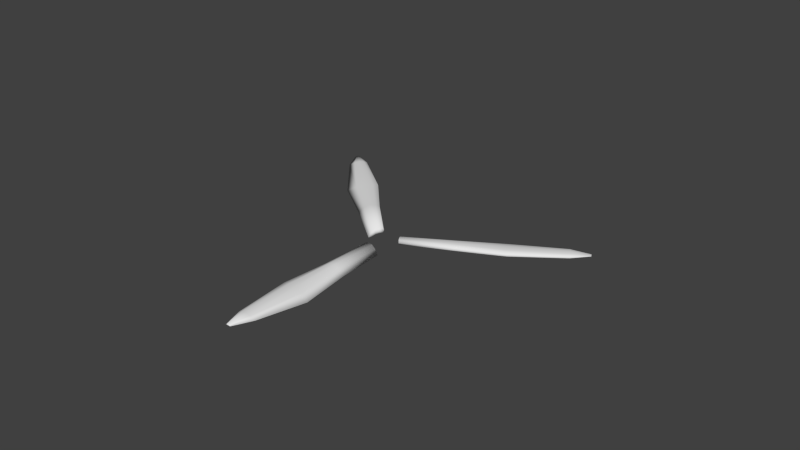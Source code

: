 # Source: eolienne_pale.blend  (saved by Blender 2.69.0; exported with 4.5.12 LTS)
import bpy
from mathutils import Matrix  # noqa: F401  (used for matrix-valued properties, if any)

bpy.ops.wm.read_factory_settings(use_empty=True)
scene = bpy.context.scene
scene.name = 'Scene'

# ---- collections
col_collection_1 = bpy.data.collections.new('Collection 1'); scene.collection.children.link(col_collection_1)

# ---- materials (node trees are filled in below, after node groups)
mat_material = bpy.data.materials.new('Material')
mat_material.alpha_threshold = 0.0
mat_material.use_transparent_shadow = False
mat_material.roughness = 0.5
mat_material.line_color = (0.0, 0.0, 0.0, 1.0)

# ---- material node trees

# ---- world
world_world = bpy.data.worlds.new('World'); scene.world = world_world
world_world.color = (0.05088, 0.05088, 0.05088)
world_world.use_sun_shadow = False
world_world.sun_shadow_jitter_overblur = 0.0
world_world.cycles.sampling_method = 'MANUAL'
world_world.cycles.sample_map_resolution = 256

# ---- meshes
me_cube_002 = bpy.data.meshes.new('Cube.002')
me_cube_002.from_pydata([(0.5415, -1.315, -0.3039), (-0.2735, -1.315, -0.0174), (0.5579, -1.315, 0.07962), (-0.3665, -1.33, 0.161), (0.7837, -1.315, -0.355), (-0.2785, -1.319, 0.3316), (0.2674, -1.315, -0.1231), (0.00734, -1.315, -0.05115), (0.3053, -1.315, 0.03832), (-0.006046, -1.315, 0.1027), (0.29, -1.315, 0.3249), (-0.02721, -1.315, 0.3707), (0.7858, -5.25, -0.2251), (-0.3667, -5.252, -0.1373), (0.6829, -5.239, 0.1814), (-0.5452, -5.266, 0.02598), (1.117, -5.248, -0.2155), (-0.4861, -5.247, 0.2276), (0.3708, -5.248, -0.107), (0.009422, -5.25, -0.09943), (-0.2465, -13.44, 0.03337), (0.7489, -13.44, 0.07703), (0.2552, -5.236, 0.3688), (-0.1721, -5.238, 0.3341), (1.111, -9.292, -0.2312), (-0.5885, -9.195, -0.07987), (0.9062, -9.064, 0.1268), (-0.8719, -9.112, 0.08171), (1.596, -9.3, -0.2446), (-0.8124, -8.993, 0.2457), (0.4877, -9.209, -0.102), (-0.04266, -9.19, -0.07175), (0.316, -14.95, 0.1544), (0.07168, -14.96, 0.1437), (0.2546, -8.943, 0.3168), (-0.3667, -8.944, 0.3147), (0.5939, -13.43, 0.3037), (-0.4255, -13.45, 0.1133), (1.029, -13.44, 0.1098), (-0.4087, -13.44, 0.2347), (0.3761, -13.44, 0.1113), (0.06731, -13.44, 0.0861), (0.1988, -13.43, 0.377), (-0.1591, -13.43, 0.3219), (0.278, -14.95, 0.21), (0.02772, -14.96, 0.1633), (0.3849, -14.95, 0.1624), (0.03185, -14.95, 0.1931), (0.2245, -14.95, 0.1628), (0.1487, -14.95, 0.1566), (0.2166, -14.95, 0.1882), (0.1282, -14.95, 0.1777), (0.181, -14.95, 0.2281), (0.09312, -14.95, 0.2145), (-1.418, -0.1093, -0.3039), (-1.166, 0.6659, -0.0174), (-1.423, -0.1249, 0.07962), (-1.152, 0.7592, 0.161), (-1.492, -0.3397, -0.355), (-1.169, 0.672, 0.3316), (-1.333, 0.1514, -0.1231), (-1.253, 0.3988, -0.05115), (-1.345, 0.1153, 0.03832), (-1.249, 0.4115, 0.1027), (-1.34, 0.1299, 0.3249), (-1.242, 0.4316, 0.3707), (-5.236, 0.873, -0.2251), (-4.883, 1.97, -0.1373), (-5.194, 0.9674, 0.1814), (-4.84, 2.144, 0.02598), (-5.337, 0.5573, -0.2155), (-4.841, 2.082, 0.2276), (-5.107, 1.267, -0.107), (-4.996, 1.611, -0.09943), (-12.71, 4.384, 0.03337), (-13.02, 3.437, 0.07703), (-5.059, 1.373, 0.3688), (-4.929, 1.78, 0.3341), (-9.181, 1.811, -0.2312), (-8.564, 3.398, -0.07987), (-8.901, 1.935, 0.1268), (-8.398, 3.642, 0.08171), (-9.338, 1.353, -0.2446), (-8.303, 3.548, 0.2457), (-8.91, 2.378, -0.102), (-8.728, 2.877, -0.07175), (-14.32, 4.315, 0.1544), (-14.25, 4.548, 0.1437), (-8.585, 2.518, 0.3168), (-8.394, 3.109, 0.3147), (-12.96, 3.581, 0.3037), (-12.66, 4.556, 0.1133), (-13.1, 3.169, 0.1098), (-12.65, 4.536, 0.2347), (-12.9, 3.791, 0.1113), (-12.81, 4.085, 0.0861), (-12.83, 3.956, 0.377), (-12.73, 4.297, 0.3219), (-14.31, 4.351, 0.21), (-14.23, 4.59, 0.1633), (-14.34, 4.25, 0.1624), (-14.23, 4.585, 0.1931), (-14.29, 4.402, 0.1628), (-14.27, 4.474, 0.1566), (-14.29, 4.409, 0.1882), (-14.26, 4.493, 0.1777), (-14.28, 4.443, 0.2281), (-14.25, 4.526, 0.2145), (0.6028, 1.288, -0.3039), (1.154, 0.6871, -0.0174), (0.5917, 1.3, 0.07962), (1.228, 0.6293, 0.161), (0.4391, 1.466, -0.355), (1.16, 0.6863, 0.3316), (0.7881, 1.086, -0.1231), (0.9639, 0.894, -0.05115), (0.7624, 1.114, 0.03832), (0.9729, 0.8842, 0.1027), (0.7728, 1.102, 0.3249), (0.9872, 0.8686, 0.3707), (3.338, 4.128, -0.2251), (4.119, 3.28, -0.1373), (3.399, 4.045, 0.1814), (4.249, 3.158, 0.02598), (3.113, 4.371, -0.2155), (4.196, 3.189, 0.2276), (3.617, 3.821, -0.107), (3.862, 3.556, -0.09943), (10.07, 8.905, 0.03337), (9.4, 9.638, 0.07703), (3.686, 3.727, 0.3688), (3.977, 3.414, 0.3341), (6.096, 7.1, -0.2312), (7.174, 5.782, -0.07987), (6.067, 6.794, 0.1268), (7.305, 5.517, 0.08171), (5.775, 7.462, -0.2446), (7.177, 5.48, 0.2457), (6.457, 6.584, -0.102), (6.801, 6.18, -0.07175), (10.81, 10.34, 0.1544), (10.97, 10.16, 0.1437), (6.418, 6.232, 0.3168), (6.839, 5.775, 0.3147), (9.498, 9.517, 0.3037), (10.2, 8.778, 0.1133), (9.21, 9.844, 0.1098), (10.18, 8.781, 0.2347), (9.651, 9.362, 0.1113), (9.86, 9.135, 0.0861), (9.762, 9.224, 0.377), (10.01, 8.961, 0.3219), (10.83, 10.31, 0.21), (11.0, 10.13, 0.1633), (10.76, 10.39, 0.1624), (11.0, 10.13, 0.1931), (10.87, 10.27, 0.1628), (10.92, 10.22, 0.1566), (10.87, 10.27, 0.1882), (10.93, 10.2, 0.1777), (10.9, 10.24, 0.2281), (10.96, 10.18, 0.2145)], [], [(11, 5, 3, 9), (9, 3, 1, 7), (2, 10, 8, 4), (10, 11, 9, 8), (4, 8, 6, 0), (8, 9, 7, 6), (22, 14, 26, 34), (15, 17, 29, 27), (12, 18, 30, 24), (23, 22, 34, 35), (18, 19, 31, 30), (17, 23, 35, 29), (10, 2, 14, 22), (4, 0, 12, 16), (2, 4, 16, 14), (1, 3, 15, 13), (7, 1, 13, 19), (5, 11, 23, 17), (6, 7, 19, 18), (11, 10, 22, 23), (0, 6, 18, 12), (3, 5, 17, 15), (26, 28, 38, 36), (28, 24, 21, 38), (34, 26, 36, 42), (27, 29, 39, 37), (24, 30, 40, 21), (35, 34, 42, 43), (16, 12, 24, 28), (14, 16, 28, 26), (13, 15, 27, 25), (19, 13, 25, 31), (36, 38, 46, 44), (38, 21, 32, 46), (42, 36, 44, 52), (37, 39, 47, 45), (21, 40, 48, 32), (43, 42, 52, 53), (25, 27, 37, 20), (31, 25, 20, 41), (29, 35, 43, 39), (30, 31, 41, 40), (53, 51, 45, 47), (51, 49, 33, 45), (44, 46, 50, 52), (52, 50, 51, 53), (46, 32, 48, 50), (50, 48, 49, 51), (20, 37, 45, 33), (41, 20, 33, 49), (39, 43, 53, 47), (40, 41, 49, 48), (65, 59, 57, 63), (63, 57, 55, 61), (56, 64, 62, 58), (64, 65, 63, 62), (58, 62, 60, 54), (62, 63, 61, 60), (76, 68, 80, 88), (69, 71, 83, 81), (66, 72, 84, 78), (77, 76, 88, 89), (72, 73, 85, 84), (71, 77, 89, 83), (64, 56, 68, 76), (58, 54, 66, 70), (56, 58, 70, 68), (55, 57, 69, 67), (61, 55, 67, 73), (59, 65, 77, 71), (60, 61, 73, 72), (65, 64, 76, 77), (54, 60, 72, 66), (57, 59, 71, 69), (80, 82, 92, 90), (82, 78, 75, 92), (88, 80, 90, 96), (81, 83, 93, 91), (78, 84, 94, 75), (89, 88, 96, 97), (70, 66, 78, 82), (68, 70, 82, 80), (67, 69, 81, 79), (73, 67, 79, 85), (90, 92, 100, 98), (92, 75, 86, 100), (96, 90, 98, 106), (91, 93, 101, 99), (75, 94, 102, 86), (97, 96, 106, 107), (79, 81, 91, 74), (85, 79, 74, 95), (83, 89, 97, 93), (84, 85, 95, 94), (107, 105, 99, 101), (105, 103, 87, 99), (98, 100, 104, 106), (106, 104, 105, 107), (100, 86, 102, 104), (104, 102, 103, 105), (74, 91, 99, 87), (95, 74, 87, 103), (93, 97, 107, 101), (94, 95, 103, 102), (119, 113, 111, 117), (117, 111, 109, 115), (110, 118, 116, 112), (118, 119, 117, 116), (112, 116, 114, 108), (116, 117, 115, 114), (130, 122, 134, 142), (123, 125, 137, 135), (120, 126, 138, 132), (131, 130, 142, 143), (126, 127, 139, 138), (125, 131, 143, 137), (118, 110, 122, 130), (112, 108, 120, 124), (110, 112, 124, 122), (109, 111, 123, 121), (115, 109, 121, 127), (113, 119, 131, 125), (114, 115, 127, 126), (119, 118, 130, 131), (108, 114, 126, 120), (111, 113, 125, 123), (134, 136, 146, 144), (136, 132, 129, 146), (142, 134, 144, 150), (135, 137, 147, 145), (132, 138, 148, 129), (143, 142, 150, 151), (124, 120, 132, 136), (122, 124, 136, 134), (121, 123, 135, 133), (127, 121, 133, 139), (144, 146, 154, 152), (146, 129, 140, 154), (150, 144, 152, 160), (145, 147, 155, 153), (129, 148, 156, 140), (151, 150, 160, 161), (133, 135, 145, 128), (139, 133, 128, 149), (137, 143, 151, 147), (138, 139, 149, 148), (161, 159, 153, 155), (159, 157, 141, 153), (152, 154, 158, 160), (160, 158, 159, 161), (154, 140, 156, 158), (158, 156, 157, 159), (128, 145, 153, 141), (149, 128, 141, 157), (147, 151, 161, 155), (148, 149, 157, 156)])
me_cube_002.polygons.foreach_set('use_smooth', [True] * 156)
_uv = me_cube_002.uv_layers.new(name='UVMap')
_uv.uv.foreach_set('vector', [0.865, 0.141, 0.8497, 0.136, 0.8459, 0.1244, 0.8691, 0.1244, 0.8627, 0.1779, 0.8441, 0.1918, 0.8441, 0.179, 0.8589, 0.1688, 0.5442, 0.0403, 0.5363, 0.06198, 0.5288, 0.04537, 0.5442, 0.009184, 0.2741, 0.6801, 0.2538, 0.6788, 0.2586, 0.6624, 0.2788, 0.6624, 0.5874, 0.3534, 0.548, 0.3534, 0.5527, 0.344, 0.5734, 0.3462, 0.5555, 0.4457, 0.5353, 0.4451, 0.5384, 0.4358, 0.5555, 0.4352, 0.5268, 0.02217, 0.5248, 0.05177, 0.2814, 0.05177, 0.2917, 0.009184, 0.2659, 0.9857, 0.2672, 0.999, 0.02828, 0.9967, 0.02057, 0.9857, 0.5452, 0.3695, 0.5461, 0.3969, 0.2944, 0.3969, 0.288, 0.3566, 0.2364, 0.6148, 0.2366, 0.6421, 0.001059, 0.6421, 0.0009591, 0.6026, 0.5395, 0.7635, 0.5391, 0.7865, 0.2888, 0.7865, 0.288, 0.7527, 0.8314, 0.2358, 0.833, 0.2568, 0.5973, 0.2568, 0.5926, 0.2284, 0.81, 0.5276, 0.8104, 0.5507, 0.5609, 0.5573, 0.5609, 0.5276, 0.2719, 0.8745, 0.2728, 0.8902, 0.02219, 0.8902, 0.02095, 0.8692, 0.2519, 0.5654, 0.2519, 0.5965, 0.0009591, 0.6007, 0.002373, 0.5633, 0.8123, 0.4391, 0.8113, 0.4519, 0.5609, 0.4519, 0.5619, 0.4365, 0.8256, 0.8182, 0.8256, 0.8362, 0.5753, 0.8418, 0.5756, 0.8177, 0.2709, 0.897, 0.2718, 0.9131, 0.02234, 0.9131, 0.02095, 0.8921, 0.2709, 0.825, 0.271, 0.8422, 0.02095, 0.8424, 0.02095, 0.8194, 0.842, 0.07241, 0.8422, 0.09277, 0.593, 0.09277, 0.5926, 0.06554, 0.8258, 0.795, 0.8262, 0.8158, 0.5762, 0.8158, 0.5753, 0.7884, 0.5167, 0.2028, 0.518, 0.215, 0.268, 0.215, 0.2663, 0.2017, 0.2795, 0.05369, 0.2686, 0.1045, 0.002853, 0.08392, 0.0009591, 0.05369, 0.8111, 0.7203, 0.8074, 0.7508, 0.5423, 0.7381, 0.5446, 0.7203, 0.286, 0.3988, 0.279, 0.4421, 0.001083, 0.4244, 0.0009591, 0.3988, 0.8523, 0.973, 0.8594, 0.9844, 0.5759, 0.9808, 0.5753, 0.973, 0.5469, 0.1064, 0.5507, 0.147, 0.2814, 0.147, 0.282, 0.1233, 0.5514, 0.2173, 0.5514, 0.2568, 0.2663, 0.253, 0.2663, 0.23, 0.8071, 0.5047, 0.8087, 0.5257, 0.5511, 0.5257, 0.548, 0.495, 0.2644, 0.2694, 0.2602, 0.3066, 0.0009591, 0.3066, 0.02119, 0.2587, 0.548, 0.9356, 0.5464, 0.9509, 0.3011, 0.9566, 0.2971, 0.9356, 0.271, 0.7317, 0.2695, 0.7557, 0.01859, 0.7557, 0.02085, 0.7211, 0.8876, 0.3995, 0.8919, 0.4295, 0.7898, 0.4068, 0.7888, 0.3995, 0.9343, 0.9138, 0.9274, 0.9303, 0.8281, 0.9179, 0.8298, 0.9138, 0.9085, 0.6489, 0.9085, 0.6745, 0.8113, 0.6567, 0.8113, 0.6504, 0.3814, 0.1494, 0.3816, 0.1572, 0.2814, 0.1513, 0.2814, 0.1494, 0.9139, 0.4538, 0.9074, 0.4767, 0.8123, 0.4594, 0.8139, 0.4538, 0.9159, 0.3566, 0.9159, 0.3796, 0.8188, 0.3765, 0.8188, 0.3709, 0.8462, 0.8686, 0.8526, 0.889, 0.5757, 0.881, 0.5753, 0.8686, 0.2713, 0.5268, 0.272, 0.5614, 0.001481, 0.547, 0.0009591, 0.5268, 0.5716, 0.7884, 0.5734, 0.8172, 0.288, 0.8172, 0.2883, 0.8004, 0.5577, 0.6805, 0.558, 0.7143, 0.288, 0.7002, 0.2885, 0.6805, 0.3013, 0.05736, 0.3032, 0.05999, 0.2967, 0.05999, 0.2973, 0.05815, 0.3006, 0.05384, 0.3016, 0.05538, 0.2967, 0.05538, 0.2941, 0.05369, 0.2877, 0.05803, 0.2948, 0.05999, 0.284, 0.05999, 0.2814, 0.05783, 0.287, 0.0009591, 0.2889, 0.003808, 0.2832, 0.003614, 0.2814, 0.0009591, 0.2922, 0.05369, 0.288, 0.05485, 0.2821, 0.05521, 0.2814, 0.05369, 0.3082, 0.005584, 0.3085, 0.007246, 0.3036, 0.007068, 0.3025, 0.005584, 0.9107, 0.4786, 0.9123, 0.4909, 0.8127, 0.4816, 0.8123, 0.4786, 0.9239, 0.8177, 0.925, 0.8379, 0.8278, 0.8227, 0.8275, 0.8177, 0.9363, 0.198, 0.9324, 0.2143, 0.8349, 0.202, 0.8359, 0.198, 0.925, 0.7618, 0.925, 0.7815, 0.8287, 0.7762, 0.8287, 0.7714, 0.8615, 0.08765, 0.8776, 0.08887, 0.884, 0.09925, 0.8615, 0.1047, 0.8539, 0.1429, 0.8678, 0.1615, 0.855, 0.1615, 0.8448, 0.1467, 0.8595, 0.1002, 0.8516, 0.1219, 0.8441, 0.1053, 0.8595, 0.06913, 0.5464, 0.08417, 0.5452, 0.1045, 0.5288, 0.09973, 0.5288, 0.07953, 0.5893, 0.344, 0.6286, 0.344, 0.624, 0.3534, 0.6032, 0.3512, 0.5199, 0.2045, 0.5401, 0.2045, 0.5373, 0.2139, 0.5202, 0.215, 0.5268, 0.0749, 0.5248, 0.1045, 0.2814, 0.1045, 0.2917, 0.06191, 0.2659, 0.9704, 0.2672, 0.9838, 0.02828, 0.9814, 0.02057, 0.9704, 0.5453, 0.4983, 0.5461, 0.5257, 0.2944, 0.5257, 0.288, 0.4854, 0.5234, 0.6157, 0.5236, 0.6429, 0.2881, 0.6429, 0.288, 0.6035, 0.7868, 0.4103, 0.7864, 0.4332, 0.5361, 0.4332, 0.5353, 0.3995, 0.8314, 0.2054, 0.833, 0.2264, 0.5973, 0.2264, 0.5926, 0.198, 0.809, 0.649, 0.8094, 0.6721, 0.5599, 0.6786, 0.5599, 0.6489, 0.8262, 0.8962, 0.8271, 0.9119, 0.5765, 0.9119, 0.5753, 0.8909, 0.5389, 0.5663, 0.5389, 0.5974, 0.288, 0.6015, 0.2894, 0.5642, 0.8439, 0.1282, 0.843, 0.141, 0.5926, 0.141, 0.5936, 0.1256, 0.8429, 0.1434, 0.8429, 0.1614, 0.5926, 0.1669, 0.5929, 0.1429, 0.547, 0.9175, 0.5479, 0.9337, 0.2984, 0.9337, 0.2971, 0.9126, 0.2709, 0.8499, 0.271, 0.8671, 0.02095, 0.8672, 0.02095, 0.8443, 0.842, 0.1757, 0.8422, 0.1961, 0.593, 0.1961, 0.5926, 0.1688, 0.8431, 0.0124, 0.8435, 0.03326, 0.5935, 0.03326, 0.5926, 0.005858, 0.5475, 0.9596, 0.5488, 0.9718, 0.2988, 0.9718, 0.2971, 0.9585, 0.2795, 0.0009591, 0.2686, 0.05177, 0.002853, 0.03119, 0.0009591, 0.0009591, 0.271, 0.7576, 0.2673, 0.7882, 0.002147, 0.7754, 0.004463, 0.7576, 0.286, 0.3085, 0.279, 0.3517, 0.001083, 0.334, 0.0009591, 0.3085, 0.8145, 0.2595, 0.8216, 0.2709, 0.5381, 0.2673, 0.5375, 0.2595, 0.5318, 0.266, 0.5356, 0.3066, 0.2663, 0.3066, 0.2669, 0.2828, 0.2861, 0.444, 0.2861, 0.4834, 0.001007, 0.4796, 0.0009591, 0.4566, 0.8071, 0.3211, 0.8086, 0.3421, 0.551, 0.3421, 0.548, 0.3114, 0.2644, 0.2197, 0.2602, 0.2568, 0.0009591, 0.2568, 0.02119, 0.2089, 0.8262, 0.9368, 0.8246, 0.9521, 0.5794, 0.9578, 0.5753, 0.9368, 0.5404, 0.7269, 0.5389, 0.7508, 0.288, 0.7508, 0.2902, 0.7162, 0.8897, 0.2728, 0.894, 0.3028, 0.792, 0.2802, 0.7909, 0.2728, 0.9353, 0.8954, 0.9283, 0.9119, 0.829, 0.8994, 0.8307, 0.8954, 0.9078, 0.495, 0.9078, 0.5206, 0.8106, 0.5028, 0.8106, 0.4965, 0.6481, 0.3891, 0.6483, 0.3969, 0.5481, 0.391, 0.548, 0.3891, 0.9139, 0.5276, 0.9074, 0.5505, 0.8123, 0.5332, 0.8139, 0.5276, 0.9196, 0.6805, 0.9196, 0.7035, 0.8225, 0.7005, 0.8225, 0.6948, 0.567, 0.845, 0.5734, 0.8654, 0.2965, 0.8575, 0.2961, 0.845, 0.5584, 0.5276, 0.559, 0.5623, 0.2885, 0.5478, 0.288, 0.5276, 0.8244, 0.5642, 0.8262, 0.593, 0.5408, 0.5929, 0.5412, 0.5761, 0.5577, 0.6448, 0.558, 0.6786, 0.288, 0.6645, 0.2885, 0.6448, 0.296, 0.007246, 0.2941, 0.004609, 0.3006, 0.004609, 0.3, 0.006454, 0.3005, 0.2605, 0.2994, 0.2589, 0.3044, 0.2589, 0.3069, 0.2606, 0.2735, 0.2607, 0.2663, 0.2587, 0.2771, 0.2587, 0.2797, 0.2609, 0.2835, 0.2616, 0.2816, 0.2587, 0.2873, 0.2589, 0.2891, 0.2616, 0.2908, 0.002478, 0.2951, 0.001311, 0.3009, 0.0009591, 0.3016, 0.002478, 0.3038, 0.002621, 0.3035, 0.0009591, 0.3084, 0.001137, 0.3095, 0.002621, 0.9209, 0.7055, 0.9224, 0.7178, 0.8228, 0.7085, 0.8225, 0.7055, 0.9106, 0.4317, 0.9117, 0.4519, 0.8145, 0.4366, 0.8142, 0.4317, 0.9363, 0.2405, 0.9324, 0.2568, 0.8349, 0.2445, 0.8359, 0.2405, 0.9244, 0.5642, 0.9244, 0.5839, 0.8282, 0.5786, 0.8282, 0.5737, 0.8806, 0.08573, 0.8653, 0.08074, 0.8615, 0.06913, 0.8847, 0.06913, 0.864, 0.01936, 0.8454, 0.03326, 0.8454, 0.02044, 0.8602, 0.01029, 0.01817, 0.8212, 0.01025, 0.8429, 0.002721, 0.8263, 0.01817, 0.7901, 0.3083, 0.8367, 0.288, 0.8355, 0.2928, 0.8191, 0.313, 0.8191, 0.5469, 0.1591, 0.5469, 0.1985, 0.5375, 0.1938, 0.5397, 0.1731, 0.549, 0.07761, 0.5288, 0.07761, 0.5316, 0.06821, 0.5487, 0.06708, 0.288, 0.4291, 0.29, 0.3995, 0.5334, 0.3995, 0.5231, 0.4421, 0.3035, 0.987, 0.3022, 0.9737, 0.5411, 0.976, 0.5488, 0.987, 0.2888, 0.3388, 0.288, 0.3114, 0.5397, 0.3114, 0.5461, 0.3517, 0.001172, 0.6712, 0.0009605, 0.644, 0.2365, 0.644, 0.2366, 0.6835, 0.5375, 0.2958, 0.5379, 0.2728, 0.7882, 0.2728, 0.789, 0.3066, 0.5942, 0.05619, 0.5926, 0.03518, 0.8283, 0.03518, 0.833, 0.06362, 0.5612, 0.4834, 0.5609, 0.4603, 0.8104, 0.4538, 0.8104, 0.4834, 0.297, 0.9054, 0.2961, 0.8897, 0.5467, 0.8897, 0.5479, 0.9107, 0.5554, 0.005858, 0.5865, 0.005858, 0.5907, 0.2568, 0.5533, 0.2554, 0.02095, 0.9507, 0.02188, 0.938, 0.2723, 0.938, 0.2713, 0.9533, 0.3231, 0.8426, 0.3231, 0.8247, 0.5734, 0.8191, 0.5731, 0.8431, 0.5762, 0.93, 0.5753, 0.9138, 0.8248, 0.9138, 0.8261, 0.9348, 0.5754, 0.861, 0.5753, 0.8438, 0.8253, 0.8437, 0.8253, 0.8666, 0.5928, 0.1151, 0.5926, 0.09469, 0.8417, 0.09469, 0.8422, 0.1219, 0.0205, 0.8109, 0.02009, 0.7901, 0.2701, 0.7901, 0.271, 0.8175, 0.02188, 0.9674, 0.02057, 0.9552, 0.2706, 0.9552, 0.2723, 0.9685, 0.0009591, 0.1572, 0.01186, 0.1064, 0.2776, 0.127, 0.2795, 0.1572, 0.548, 0.3872, 0.5517, 0.3566, 0.8168, 0.3694, 0.8145, 0.3872, 0.0009591, 0.3969, 0.00797, 0.3537, 0.2859, 0.3714, 0.286, 0.3969, 0.5824, 0.9711, 0.5753, 0.9597, 0.8588, 0.9633, 0.8594, 0.9711, 0.2701, 0.1998, 0.2663, 0.1591, 0.5356, 0.1591, 0.535, 0.1829, 0.0009591, 0.5248, 0.0009591, 0.4854, 0.286, 0.4892, 0.2861, 0.5122, 0.5615, 0.7015, 0.5599, 0.6805, 0.8175, 0.6805, 0.8205, 0.7112, 0.0009591, 0.1963, 0.005162, 0.1591, 0.2644, 0.1591, 0.2441, 0.207, 0.02095, 0.936, 0.02254, 0.9207, 0.2678, 0.9151, 0.2718, 0.936, 0.5255, 0.6274, 0.527, 0.6035, 0.7779, 0.6035, 0.7757, 0.6381, 0.7842, 0.6334, 0.7798, 0.6035, 0.8819, 0.6261, 0.883, 0.6334, 0.8349, 0.0517, 0.8419, 0.03518, 0.9412, 0.04765, 0.9395, 0.0517, 0.8106, 0.3421, 0.8106, 0.3165, 0.9078, 0.3343, 0.9078, 0.3406, 0.3838, 0.1572, 0.3836, 0.1494, 0.4838, 0.1553, 0.4838, 0.1572, 0.813, 0.7432, 0.8195, 0.7203, 0.9147, 0.7375, 0.9131, 0.7432, 0.2538, 0.5633, 0.2768, 0.5633, 0.2738, 0.6605, 0.2681, 0.6605, 0.3025, 0.8878, 0.2961, 0.8674, 0.573, 0.8753, 0.5734, 0.8878, 0.2886, 0.4834, 0.288, 0.4488, 0.5585, 0.4632, 0.559, 0.4834, 0.5432, 0.7815, 0.5414, 0.7527, 0.8268, 0.7527, 0.8265, 0.7695, 0.001227, 0.7192, 0.0009605, 0.6854, 0.271, 0.6995, 0.2705, 0.7192, 0.2956, 0.2589, 0.2975, 0.2616, 0.2911, 0.2616, 0.2916, 0.2597, 0.4906, 0.1508, 0.4922, 0.1497, 0.4922, 0.1547, 0.4905, 0.1572, 0.2741, 0.5339, 0.276, 0.5268, 0.276, 0.5376, 0.2739, 0.5402, 0.4857, 0.1516, 0.4886, 0.1497, 0.4884, 0.1554, 0.4857, 0.1572, 0.2922, 0.005727, 0.288, 0.006894, 0.2821, 0.007246, 0.2814, 0.005727, 0.3051, 0.05434, 0.3068, 0.05403, 0.3066, 0.05886, 0.3051, 0.05999, 0.8203, 0.3939, 0.8188, 0.3815, 0.9184, 0.3909, 0.9188, 0.3939, 0.8283, 0.8639, 0.8272, 0.8437, 0.9245, 0.8589, 0.9247, 0.8639, 0.8349, 0.2326, 0.8388, 0.2163, 0.9363, 0.2286, 0.9353, 0.2326, 0.8281, 0.8158, 0.8281, 0.7961, 0.9243, 0.8014, 0.9243, 0.8063])
me_cube_002.materials.append(mat_material)
me_cube_002.use_remesh_preserve_volume = False
me_cube_002.use_remesh_preserve_attributes = False
me_cube_002.use_mirror_vertex_groups = False
me_cube_002.update()

# ---- objects
ob_cube_002 = bpy.data.objects.new('Cube.002', me_cube_002)

# ---- transforms, parenting, visibility, modifiers, constraints
ob_cube_002.location = (0.0, 0.0, 0.0)
ob_cube_002.rotation_euler = (0.0, 0.0, 3.97)
ob_cube_002.scale = (0.7476, 0.7476, 0.7476)
ob_cube_002.lock_rotations_4d = False
ob_cube_002.empty_display_type = 'ARROWS'
ob_cube_002.lineart.crease_threshold = 0.0

# ---- collection membership
col_collection_1.objects.link(ob_cube_002)

# ---- scene / render settings (as saved in the file)
scene.frame_start = 1; scene.frame_end = 250; scene.frame_set(1)
scene.render.engine = 'BLENDER_EEVEE_NEXT'
scene.render.image_settings.compression = 90
scene.render.resolution_percentage = 50
scene.render.dither_intensity = 0.0
scene.cycles.use_denoising = False
scene.cycles.samples = 10
scene.cycles.sampling_pattern = 'TABULATED_SOBOL'
scene.cycles.light_sampling_threshold = 0.0
scene.cycles.use_adaptive_sampling = False
scene.cycles.use_light_tree = False
scene.cycles.blur_glossy = 0.0
scene.cycles.volume_bounces = 1
scene.cycles.pixel_filter_type = 'GAUSSIAN'
scene.cycles.sample_clamp_indirect = 0.0
scene.view_settings.view_transform = 'Standard'
bpy.context.view_layer.update()

# ---- added for rendering (the .blend has no active camera and no usable light): camera, sun
cam_auto = bpy.data.cameras.new('AutoCamera')
cam_auto.lens = 50.0
cam_auto.sensor_width = 36.0
cam_auto.clip_end = 1000.0
ob_auto_camera = bpy.data.objects.new('AutoCamera', cam_auto)
scene.collection.objects.link(ob_auto_camera)
ob_auto_camera.location = (34.6242, -39.9719, 28.0384)
ob_auto_camera.rotation_euler = (1.09748, -7.21219e-08, 0.694738)
scene.camera = ob_auto_camera
light_auto_sun = bpy.data.lights.new('AutoSun', 'SUN')
light_auto_sun.energy = 3.0
light_auto_sun.angle = 0.0523599
ob_auto_sun = bpy.data.objects.new('AutoSun', light_auto_sun)
scene.collection.objects.link(ob_auto_sun)
ob_auto_sun.rotation_euler = (0.872665, 0.174533, 0.523599)
bpy.context.view_layer.update()
